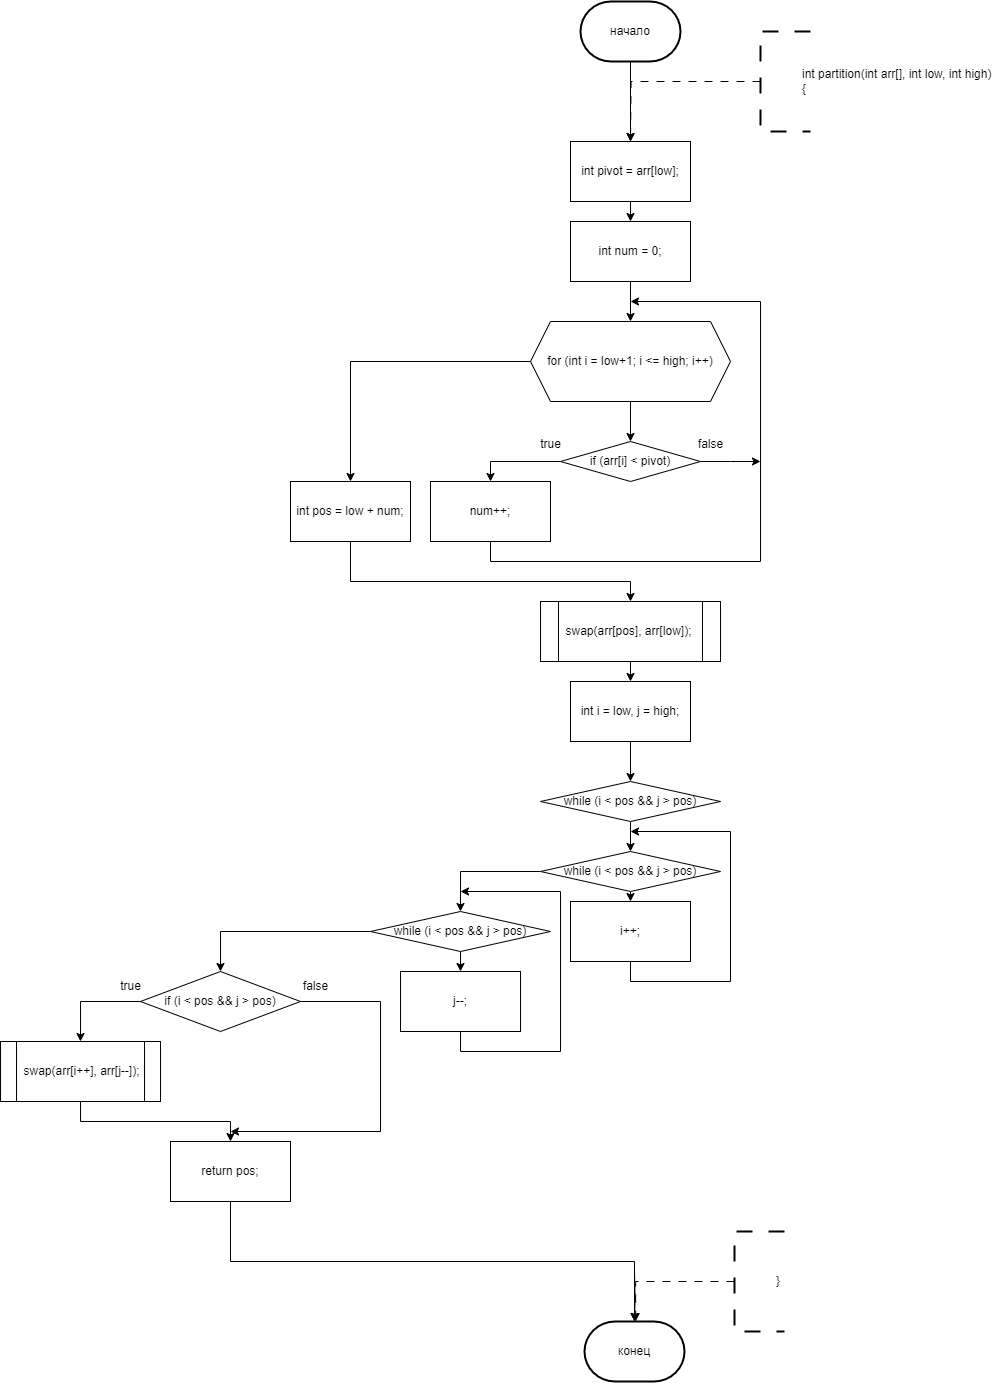

The diagram above was exported from draw.io. Its source (the exported page's mxGraphModel, read from the mxfile embedded in the PNG):
<mxGraphModel dx="2750" dy="2180" grid="1" gridSize="10" guides="1" tooltips="1" connect="1" arrows="1" fold="1" page="1" pageScale="1" pageWidth="827" pageHeight="1169" math="0" shadow="0">
  <root>
    <mxCell id="0" />
    <mxCell id="1" parent="0" />
    <mxCell id="NoTfI0mhbps9817KM9Cf-117" style="edgeStyle=orthogonalEdgeStyle;rounded=0;orthogonalLoop=1;jettySize=auto;html=1;exitX=0.5;exitY=1;exitDx=0;exitDy=0;exitPerimeter=0;entryX=0.5;entryY=0;entryDx=0;entryDy=0;" parent="1" source="NoTfI0mhbps9817KM9Cf-113" edge="1">
      <mxGeometry relative="1" as="geometry">
        <mxPoint x="360" y="180" as="targetPoint" />
      </mxGeometry>
    </mxCell>
    <mxCell id="NoTfI0mhbps9817KM9Cf-113" value="начало" style="strokeWidth=2;html=1;shape=mxgraph.flowchart.terminator;whiteSpace=wrap;" parent="1" vertex="1">
      <mxGeometry x="310" y="40" width="100" height="60" as="geometry" />
    </mxCell>
    <mxCell id="NoTfI0mhbps9817KM9Cf-123" style="edgeStyle=orthogonalEdgeStyle;rounded=0;orthogonalLoop=1;jettySize=auto;html=1;exitX=0;exitY=0.5;exitDx=0;exitDy=0;exitPerimeter=0;dashed=1;dashPattern=8 8;entryX=0.5;entryY=0;entryDx=0;entryDy=0;" parent="1" source="NoTfI0mhbps9817KM9Cf-122" edge="1">
      <mxGeometry relative="1" as="geometry">
        <mxPoint x="360" y="180" as="targetPoint" />
      </mxGeometry>
    </mxCell>
    <mxCell id="NoTfI0mhbps9817KM9Cf-122" value="&lt;blockquote style=&quot;margin: 0 0 0 40px; border: none; padding: 0px;&quot;&gt;&lt;div&gt;int partition(int arr[], int low, int high)&lt;/div&gt;&lt;div&gt;{&lt;/div&gt;&lt;/blockquote&gt;" style="strokeWidth=2;html=1;shape=mxgraph.flowchart.annotation_1;align=left;pointerEvents=1;dashed=1;dashPattern=8 8;" parent="1" vertex="1">
      <mxGeometry x="490" y="70" width="50" height="100" as="geometry" />
    </mxCell>
    <mxCell id="NoTfI0mhbps9817KM9Cf-270" value="конец" style="strokeWidth=2;html=1;shape=mxgraph.flowchart.terminator;whiteSpace=wrap;" parent="1" vertex="1">
      <mxGeometry x="314" y="1360" width="100" height="60" as="geometry" />
    </mxCell>
    <mxCell id="NoTfI0mhbps9817KM9Cf-271" style="edgeStyle=orthogonalEdgeStyle;rounded=0;orthogonalLoop=1;jettySize=auto;html=1;exitX=0.5;exitY=1;exitDx=0;exitDy=0;entryX=0.5;entryY=0;entryDx=0;entryDy=0;entryPerimeter=0;" parent="1" target="NoTfI0mhbps9817KM9Cf-270" edge="1">
      <mxGeometry relative="1" as="geometry">
        <mxPoint x="364" y="1310" as="sourcePoint" />
      </mxGeometry>
    </mxCell>
    <mxCell id="NoTfI0mhbps9817KM9Cf-272" style="edgeStyle=orthogonalEdgeStyle;rounded=0;orthogonalLoop=1;jettySize=auto;html=1;exitX=0;exitY=0.5;exitDx=0;exitDy=0;exitPerimeter=0;dashed=1;dashPattern=8 8;entryX=0.5;entryY=0;entryDx=0;entryDy=0;" parent="1" source="NoTfI0mhbps9817KM9Cf-273" edge="1">
      <mxGeometry relative="1" as="geometry">
        <mxPoint x="364" y="1360" as="targetPoint" />
        <Array as="points">
          <mxPoint x="464" y="1320" />
          <mxPoint x="365" y="1320" />
          <mxPoint x="365" y="1360" />
        </Array>
      </mxGeometry>
    </mxCell>
    <mxCell id="NoTfI0mhbps9817KM9Cf-273" value="&lt;blockquote style=&quot;margin: 0 0 0 40px; border: none; padding: 0px;&quot;&gt;}&lt;/blockquote&gt;" style="strokeWidth=2;html=1;shape=mxgraph.flowchart.annotation_1;align=left;pointerEvents=1;dashed=1;dashPattern=8 8;" parent="1" vertex="1">
      <mxGeometry x="464" y="1270" width="50" height="100" as="geometry" />
    </mxCell>
    <mxCell id="-Kc3PhumVPWG2Q7VvMH2-20" style="edgeStyle=orthogonalEdgeStyle;rounded=0;orthogonalLoop=1;jettySize=auto;html=1;exitX=0.5;exitY=1;exitDx=0;exitDy=0;entryX=0.5;entryY=0;entryDx=0;entryDy=0;" edge="1" parent="1" source="-Kc3PhumVPWG2Q7VvMH2-18" target="-Kc3PhumVPWG2Q7VvMH2-19">
      <mxGeometry relative="1" as="geometry" />
    </mxCell>
    <mxCell id="-Kc3PhumVPWG2Q7VvMH2-18" value="int pivot = arr[low];" style="rounded=0;whiteSpace=wrap;html=1;" vertex="1" parent="1">
      <mxGeometry x="300" y="180" width="120" height="60" as="geometry" />
    </mxCell>
    <mxCell id="-Kc3PhumVPWG2Q7VvMH2-22" style="edgeStyle=orthogonalEdgeStyle;rounded=0;orthogonalLoop=1;jettySize=auto;html=1;exitX=0.5;exitY=1;exitDx=0;exitDy=0;entryX=0.5;entryY=0;entryDx=0;entryDy=0;" edge="1" parent="1" source="-Kc3PhumVPWG2Q7VvMH2-19" target="-Kc3PhumVPWG2Q7VvMH2-21">
      <mxGeometry relative="1" as="geometry" />
    </mxCell>
    <mxCell id="-Kc3PhumVPWG2Q7VvMH2-19" value="int num = 0;" style="rounded=0;whiteSpace=wrap;html=1;" vertex="1" parent="1">
      <mxGeometry x="300" y="260" width="120" height="60" as="geometry" />
    </mxCell>
    <mxCell id="-Kc3PhumVPWG2Q7VvMH2-24" style="edgeStyle=orthogonalEdgeStyle;rounded=0;orthogonalLoop=1;jettySize=auto;html=1;exitX=0.5;exitY=1;exitDx=0;exitDy=0;entryX=0.5;entryY=0;entryDx=0;entryDy=0;" edge="1" parent="1" source="-Kc3PhumVPWG2Q7VvMH2-21" target="-Kc3PhumVPWG2Q7VvMH2-23">
      <mxGeometry relative="1" as="geometry" />
    </mxCell>
    <mxCell id="-Kc3PhumVPWG2Q7VvMH2-32" style="edgeStyle=orthogonalEdgeStyle;rounded=0;orthogonalLoop=1;jettySize=auto;html=1;exitX=0;exitY=0.5;exitDx=0;exitDy=0;entryX=0.5;entryY=0;entryDx=0;entryDy=0;" edge="1" parent="1" source="-Kc3PhumVPWG2Q7VvMH2-21" target="-Kc3PhumVPWG2Q7VvMH2-31">
      <mxGeometry relative="1" as="geometry" />
    </mxCell>
    <mxCell id="-Kc3PhumVPWG2Q7VvMH2-21" value="for (int i = low+1; i &lt;= high; i++)" style="shape=hexagon;perimeter=hexagonPerimeter2;whiteSpace=wrap;html=1;fixedSize=1;" vertex="1" parent="1">
      <mxGeometry x="260" y="360" width="200" height="80" as="geometry" />
    </mxCell>
    <mxCell id="-Kc3PhumVPWG2Q7VvMH2-26" style="edgeStyle=orthogonalEdgeStyle;rounded=0;orthogonalLoop=1;jettySize=auto;html=1;exitX=0;exitY=0.5;exitDx=0;exitDy=0;entryX=0.5;entryY=0;entryDx=0;entryDy=0;" edge="1" parent="1" source="-Kc3PhumVPWG2Q7VvMH2-23" target="-Kc3PhumVPWG2Q7VvMH2-25">
      <mxGeometry relative="1" as="geometry" />
    </mxCell>
    <mxCell id="-Kc3PhumVPWG2Q7VvMH2-28" style="edgeStyle=orthogonalEdgeStyle;rounded=0;orthogonalLoop=1;jettySize=auto;html=1;exitX=1;exitY=0.5;exitDx=0;exitDy=0;" edge="1" parent="1" source="-Kc3PhumVPWG2Q7VvMH2-23">
      <mxGeometry relative="1" as="geometry">
        <mxPoint x="490" y="500" as="targetPoint" />
      </mxGeometry>
    </mxCell>
    <mxCell id="-Kc3PhumVPWG2Q7VvMH2-23" value="if (arr[i] &lt; pivot)" style="rhombus;whiteSpace=wrap;html=1;" vertex="1" parent="1">
      <mxGeometry x="290" y="480" width="140" height="40" as="geometry" />
    </mxCell>
    <mxCell id="-Kc3PhumVPWG2Q7VvMH2-27" style="edgeStyle=orthogonalEdgeStyle;rounded=0;orthogonalLoop=1;jettySize=auto;html=1;exitX=0.5;exitY=1;exitDx=0;exitDy=0;" edge="1" parent="1" source="-Kc3PhumVPWG2Q7VvMH2-25">
      <mxGeometry relative="1" as="geometry">
        <mxPoint x="360" y="340" as="targetPoint" />
        <Array as="points">
          <mxPoint x="220" y="600" />
          <mxPoint x="490" y="600" />
          <mxPoint x="490" y="340" />
        </Array>
      </mxGeometry>
    </mxCell>
    <mxCell id="-Kc3PhumVPWG2Q7VvMH2-25" value="num++;" style="rounded=0;whiteSpace=wrap;html=1;" vertex="1" parent="1">
      <mxGeometry x="160" y="520" width="120" height="60" as="geometry" />
    </mxCell>
    <mxCell id="-Kc3PhumVPWG2Q7VvMH2-29" value="false" style="text;html=1;align=center;verticalAlign=middle;resizable=0;points=[];autosize=1;strokeColor=none;fillColor=none;" vertex="1" parent="1">
      <mxGeometry x="415" y="468" width="50" height="30" as="geometry" />
    </mxCell>
    <mxCell id="-Kc3PhumVPWG2Q7VvMH2-30" value="true" style="text;html=1;align=center;verticalAlign=middle;resizable=0;points=[];autosize=1;strokeColor=none;fillColor=none;" vertex="1" parent="1">
      <mxGeometry x="260" y="468" width="40" height="30" as="geometry" />
    </mxCell>
    <mxCell id="-Kc3PhumVPWG2Q7VvMH2-35" style="edgeStyle=orthogonalEdgeStyle;rounded=0;orthogonalLoop=1;jettySize=auto;html=1;exitX=0.5;exitY=1;exitDx=0;exitDy=0;entryX=0.5;entryY=0;entryDx=0;entryDy=0;" edge="1" parent="1" source="-Kc3PhumVPWG2Q7VvMH2-31" target="-Kc3PhumVPWG2Q7VvMH2-33">
      <mxGeometry relative="1" as="geometry">
        <Array as="points">
          <mxPoint x="80" y="620" />
          <mxPoint x="360" y="620" />
        </Array>
      </mxGeometry>
    </mxCell>
    <mxCell id="-Kc3PhumVPWG2Q7VvMH2-31" value="int pos = low + num;" style="rounded=0;whiteSpace=wrap;html=1;" vertex="1" parent="1">
      <mxGeometry x="20" y="520" width="120" height="60" as="geometry" />
    </mxCell>
    <mxCell id="-Kc3PhumVPWG2Q7VvMH2-37" style="edgeStyle=orthogonalEdgeStyle;rounded=0;orthogonalLoop=1;jettySize=auto;html=1;exitX=0.5;exitY=1;exitDx=0;exitDy=0;entryX=0.5;entryY=0;entryDx=0;entryDy=0;" edge="1" parent="1" source="-Kc3PhumVPWG2Q7VvMH2-33" target="-Kc3PhumVPWG2Q7VvMH2-36">
      <mxGeometry relative="1" as="geometry" />
    </mxCell>
    <mxCell id="-Kc3PhumVPWG2Q7VvMH2-33" value="swap(arr[pos], arr[low]);" style="shape=process;whiteSpace=wrap;html=1;backgroundOutline=1;" vertex="1" parent="1">
      <mxGeometry x="270" y="640" width="180" height="60" as="geometry" />
    </mxCell>
    <mxCell id="-Kc3PhumVPWG2Q7VvMH2-39" style="edgeStyle=orthogonalEdgeStyle;rounded=0;orthogonalLoop=1;jettySize=auto;html=1;exitX=0.5;exitY=1;exitDx=0;exitDy=0;entryX=0.5;entryY=0;entryDx=0;entryDy=0;" edge="1" parent="1" source="-Kc3PhumVPWG2Q7VvMH2-36" target="-Kc3PhumVPWG2Q7VvMH2-38">
      <mxGeometry relative="1" as="geometry" />
    </mxCell>
    <mxCell id="-Kc3PhumVPWG2Q7VvMH2-36" value="int i = low, j = high;" style="rounded=0;whiteSpace=wrap;html=1;" vertex="1" parent="1">
      <mxGeometry x="300" y="720" width="120" height="60" as="geometry" />
    </mxCell>
    <mxCell id="-Kc3PhumVPWG2Q7VvMH2-47" style="edgeStyle=orthogonalEdgeStyle;rounded=0;orthogonalLoop=1;jettySize=auto;html=1;exitX=0.5;exitY=1;exitDx=0;exitDy=0;entryX=0.5;entryY=0;entryDx=0;entryDy=0;" edge="1" parent="1" source="-Kc3PhumVPWG2Q7VvMH2-38" target="-Kc3PhumVPWG2Q7VvMH2-40">
      <mxGeometry relative="1" as="geometry" />
    </mxCell>
    <mxCell id="-Kc3PhumVPWG2Q7VvMH2-38" value="while (i &lt; pos &amp;&amp; j &gt; pos)" style="rhombus;whiteSpace=wrap;html=1;" vertex="1" parent="1">
      <mxGeometry x="270" y="820" width="180" height="40" as="geometry" />
    </mxCell>
    <mxCell id="-Kc3PhumVPWG2Q7VvMH2-45" style="edgeStyle=orthogonalEdgeStyle;rounded=0;orthogonalLoop=1;jettySize=auto;html=1;exitX=0.5;exitY=1;exitDx=0;exitDy=0;entryX=0.5;entryY=0;entryDx=0;entryDy=0;" edge="1" parent="1" source="-Kc3PhumVPWG2Q7VvMH2-40" target="-Kc3PhumVPWG2Q7VvMH2-42">
      <mxGeometry relative="1" as="geometry" />
    </mxCell>
    <mxCell id="-Kc3PhumVPWG2Q7VvMH2-48" style="edgeStyle=orthogonalEdgeStyle;rounded=0;orthogonalLoop=1;jettySize=auto;html=1;exitX=0;exitY=0.5;exitDx=0;exitDy=0;entryX=0.5;entryY=0;entryDx=0;entryDy=0;" edge="1" parent="1" source="-Kc3PhumVPWG2Q7VvMH2-40" target="-Kc3PhumVPWG2Q7VvMH2-41">
      <mxGeometry relative="1" as="geometry" />
    </mxCell>
    <mxCell id="-Kc3PhumVPWG2Q7VvMH2-40" value="while (i &lt; pos &amp;&amp; j &gt; pos)" style="rhombus;whiteSpace=wrap;html=1;" vertex="1" parent="1">
      <mxGeometry x="270" y="890" width="180" height="40" as="geometry" />
    </mxCell>
    <mxCell id="-Kc3PhumVPWG2Q7VvMH2-44" style="edgeStyle=orthogonalEdgeStyle;rounded=0;orthogonalLoop=1;jettySize=auto;html=1;exitX=0.5;exitY=1;exitDx=0;exitDy=0;entryX=0.5;entryY=0;entryDx=0;entryDy=0;" edge="1" parent="1" source="-Kc3PhumVPWG2Q7VvMH2-41" target="-Kc3PhumVPWG2Q7VvMH2-43">
      <mxGeometry relative="1" as="geometry" />
    </mxCell>
    <mxCell id="-Kc3PhumVPWG2Q7VvMH2-51" style="edgeStyle=orthogonalEdgeStyle;rounded=0;orthogonalLoop=1;jettySize=auto;html=1;exitX=0;exitY=0.5;exitDx=0;exitDy=0;entryX=0.5;entryY=0;entryDx=0;entryDy=0;" edge="1" parent="1" source="-Kc3PhumVPWG2Q7VvMH2-41" target="-Kc3PhumVPWG2Q7VvMH2-50">
      <mxGeometry relative="1" as="geometry" />
    </mxCell>
    <mxCell id="-Kc3PhumVPWG2Q7VvMH2-41" value="while (i &lt; pos &amp;&amp; j &gt; pos)" style="rhombus;whiteSpace=wrap;html=1;" vertex="1" parent="1">
      <mxGeometry x="100" y="950" width="180" height="40" as="geometry" />
    </mxCell>
    <mxCell id="-Kc3PhumVPWG2Q7VvMH2-46" style="edgeStyle=orthogonalEdgeStyle;rounded=0;orthogonalLoop=1;jettySize=auto;html=1;exitX=0.5;exitY=1;exitDx=0;exitDy=0;" edge="1" parent="1" source="-Kc3PhumVPWG2Q7VvMH2-42">
      <mxGeometry relative="1" as="geometry">
        <mxPoint x="360" y="870" as="targetPoint" />
        <Array as="points">
          <mxPoint x="360" y="1020" />
          <mxPoint x="460" y="1020" />
          <mxPoint x="460" y="870" />
        </Array>
      </mxGeometry>
    </mxCell>
    <mxCell id="-Kc3PhumVPWG2Q7VvMH2-42" value="i++;" style="rounded=0;whiteSpace=wrap;html=1;" vertex="1" parent="1">
      <mxGeometry x="300" y="940" width="120" height="60" as="geometry" />
    </mxCell>
    <mxCell id="-Kc3PhumVPWG2Q7VvMH2-49" style="edgeStyle=orthogonalEdgeStyle;rounded=0;orthogonalLoop=1;jettySize=auto;html=1;exitX=0.5;exitY=1;exitDx=0;exitDy=0;" edge="1" parent="1" source="-Kc3PhumVPWG2Q7VvMH2-43">
      <mxGeometry relative="1" as="geometry">
        <mxPoint x="190" y="930" as="targetPoint" />
        <Array as="points">
          <mxPoint x="190" y="1090" />
          <mxPoint x="290" y="1090" />
          <mxPoint x="290" y="930" />
        </Array>
      </mxGeometry>
    </mxCell>
    <mxCell id="-Kc3PhumVPWG2Q7VvMH2-43" value="j--;" style="rounded=0;whiteSpace=wrap;html=1;" vertex="1" parent="1">
      <mxGeometry x="130" y="1010" width="120" height="60" as="geometry" />
    </mxCell>
    <mxCell id="-Kc3PhumVPWG2Q7VvMH2-53" style="edgeStyle=orthogonalEdgeStyle;rounded=0;orthogonalLoop=1;jettySize=auto;html=1;exitX=0;exitY=0.5;exitDx=0;exitDy=0;" edge="1" parent="1" source="-Kc3PhumVPWG2Q7VvMH2-50" target="-Kc3PhumVPWG2Q7VvMH2-52">
      <mxGeometry relative="1" as="geometry" />
    </mxCell>
    <mxCell id="-Kc3PhumVPWG2Q7VvMH2-59" style="edgeStyle=orthogonalEdgeStyle;rounded=0;orthogonalLoop=1;jettySize=auto;html=1;exitX=1;exitY=0.5;exitDx=0;exitDy=0;" edge="1" parent="1" source="-Kc3PhumVPWG2Q7VvMH2-50">
      <mxGeometry relative="1" as="geometry">
        <mxPoint x="-40" y="1170" as="targetPoint" />
        <Array as="points">
          <mxPoint x="110" y="1040" />
          <mxPoint x="110" y="1170" />
        </Array>
      </mxGeometry>
    </mxCell>
    <mxCell id="-Kc3PhumVPWG2Q7VvMH2-50" value="if (i &lt; pos &amp;&amp; j &gt; pos)" style="rhombus;whiteSpace=wrap;html=1;" vertex="1" parent="1">
      <mxGeometry x="-130" y="1010" width="160" height="60" as="geometry" />
    </mxCell>
    <mxCell id="-Kc3PhumVPWG2Q7VvMH2-56" style="edgeStyle=orthogonalEdgeStyle;rounded=0;orthogonalLoop=1;jettySize=auto;html=1;exitX=0.5;exitY=1;exitDx=0;exitDy=0;entryX=0.5;entryY=0;entryDx=0;entryDy=0;" edge="1" parent="1" source="-Kc3PhumVPWG2Q7VvMH2-52" target="-Kc3PhumVPWG2Q7VvMH2-55">
      <mxGeometry relative="1" as="geometry" />
    </mxCell>
    <mxCell id="-Kc3PhumVPWG2Q7VvMH2-52" value="swap(arr[i++], arr[j--]);" style="shape=process;whiteSpace=wrap;html=1;backgroundOutline=1;" vertex="1" parent="1">
      <mxGeometry x="-270" y="1080" width="160" height="60" as="geometry" />
    </mxCell>
    <mxCell id="-Kc3PhumVPWG2Q7VvMH2-54" value="true" style="text;html=1;align=center;verticalAlign=middle;resizable=0;points=[];autosize=1;strokeColor=none;fillColor=none;" vertex="1" parent="1">
      <mxGeometry x="-160" y="1010" width="40" height="30" as="geometry" />
    </mxCell>
    <mxCell id="-Kc3PhumVPWG2Q7VvMH2-55" value="return pos;" style="rounded=0;whiteSpace=wrap;html=1;" vertex="1" parent="1">
      <mxGeometry x="-100" y="1180" width="120" height="60" as="geometry" />
    </mxCell>
    <mxCell id="-Kc3PhumVPWG2Q7VvMH2-58" value="false" style="text;html=1;align=center;verticalAlign=middle;resizable=0;points=[];autosize=1;strokeColor=none;fillColor=none;" vertex="1" parent="1">
      <mxGeometry x="20" y="1010" width="50" height="30" as="geometry" />
    </mxCell>
    <mxCell id="-Kc3PhumVPWG2Q7VvMH2-60" style="edgeStyle=orthogonalEdgeStyle;rounded=0;orthogonalLoop=1;jettySize=auto;html=1;exitX=0.5;exitY=1;exitDx=0;exitDy=0;entryX=0.5;entryY=0;entryDx=0;entryDy=0;entryPerimeter=0;" edge="1" parent="1" source="-Kc3PhumVPWG2Q7VvMH2-55" target="NoTfI0mhbps9817KM9Cf-270">
      <mxGeometry relative="1" as="geometry" />
    </mxCell>
  </root>
</mxGraphModel>